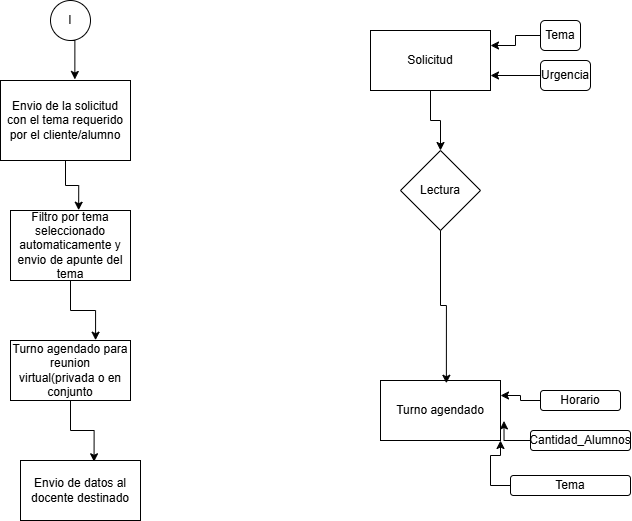

The diagram above was exported from draw.io. Its source (the exported page's mxGraphModel, read from the mxfile embedded in the PNG):
<mxGraphModel dx="1088" dy="578" grid="1" gridSize="10" guides="1" tooltips="1" connect="1" arrows="1" fold="1" page="1" pageScale="1" pageWidth="827" pageHeight="1169" math="0" shadow="0">
  <root>
    <mxCell id="0" />
    <mxCell id="1" parent="0" />
    <mxCell id="bnTTG5e4E9yJ_LQj0f7d-1" parent="1" style="ellipse;whiteSpace=wrap;html=1;" value="I" vertex="1">
      <mxGeometry height="40" width="40" x="70" y="110" as="geometry" />
    </mxCell>
    <mxCell id="bnTTG5e4E9yJ_LQj0f7d-2" parent="1" style="whiteSpace=wrap;html=1;" value="Envio de la solicitud con el tema requerido por el cliente/alumno" vertex="1">
      <mxGeometry height="80" width="130" x="20" y="190" as="geometry" />
    </mxCell>
    <mxCell id="bnTTG5e4E9yJ_LQj0f7d-3" parent="1" style="whiteSpace=wrap;html=1;" value="Filtro por tema seleccionado automaticamente y envio de apunte del tema" vertex="1">
      <mxGeometry height="70" width="120" x="30" y="320" as="geometry" />
    </mxCell>
    <mxCell id="bnTTG5e4E9yJ_LQj0f7d-4" parent="1" style="whiteSpace=wrap;html=1;" value="Turno agendado para reunion virtual(privada o en conjunto" vertex="1">
      <mxGeometry height="60" width="120" x="30" y="450" as="geometry" />
    </mxCell>
    <mxCell id="bnTTG5e4E9yJ_LQj0f7d-5" parent="1" style="whiteSpace=wrap;html=1;" value="Envio de datos al docente destinado" vertex="1">
      <mxGeometry height="60" width="120" x="40" y="570" as="geometry" />
    </mxCell>
    <mxCell id="bnTTG5e4E9yJ_LQj0f7d-6" edge="1" parent="1" source="bnTTG5e4E9yJ_LQj0f7d-1" style="edgeStyle=orthogonalEdgeStyle;rounded=0;orthogonalLoop=1;jettySize=auto;html=1;exitX=0.5;exitY=1;exitDx=0;exitDy=0;entryX=0.572;entryY=-0.013;entryDx=0;entryDy=0;entryPerimeter=0;" target="bnTTG5e4E9yJ_LQj0f7d-2">
      <mxGeometry relative="1" as="geometry" />
    </mxCell>
    <mxCell id="bnTTG5e4E9yJ_LQj0f7d-7" edge="1" parent="1" source="bnTTG5e4E9yJ_LQj0f7d-2" style="edgeStyle=orthogonalEdgeStyle;rounded=0;orthogonalLoop=1;jettySize=auto;html=1;exitX=0.5;exitY=1;exitDx=0;exitDy=0;entryX=0.568;entryY=-0.004;entryDx=0;entryDy=0;entryPerimeter=0;" target="bnTTG5e4E9yJ_LQj0f7d-3">
      <mxGeometry relative="1" as="geometry" />
    </mxCell>
    <mxCell id="bnTTG5e4E9yJ_LQj0f7d-8" edge="1" parent="1" source="bnTTG5e4E9yJ_LQj0f7d-3" style="edgeStyle=orthogonalEdgeStyle;rounded=0;orthogonalLoop=1;jettySize=auto;html=1;exitX=0.5;exitY=1;exitDx=0;exitDy=0;entryX=0.709;entryY=-0.005;entryDx=0;entryDy=0;entryPerimeter=0;" target="bnTTG5e4E9yJ_LQj0f7d-4">
      <mxGeometry relative="1" as="geometry" />
    </mxCell>
    <mxCell id="bnTTG5e4E9yJ_LQj0f7d-9" edge="1" parent="1" source="bnTTG5e4E9yJ_LQj0f7d-4" style="edgeStyle=orthogonalEdgeStyle;rounded=0;orthogonalLoop=1;jettySize=auto;html=1;exitX=0.5;exitY=1;exitDx=0;exitDy=0;entryX=0.613;entryY=0.021;entryDx=0;entryDy=0;entryPerimeter=0;" target="bnTTG5e4E9yJ_LQj0f7d-5">
      <mxGeometry relative="1" as="geometry" />
    </mxCell>
    <mxCell id="bnTTG5e4E9yJ_LQj0f7d-31" edge="1" parent="1" source="bnTTG5e4E9yJ_LQj0f7d-12" style="edgeStyle=orthogonalEdgeStyle;rounded=0;orthogonalLoop=1;jettySize=auto;html=1;exitX=0.5;exitY=1;exitDx=0;exitDy=0;entryX=0.5;entryY=0;entryDx=0;entryDy=0;" target="bnTTG5e4E9yJ_LQj0f7d-30">
      <mxGeometry relative="1" as="geometry" />
    </mxCell>
    <mxCell id="bnTTG5e4E9yJ_LQj0f7d-12" parent="1" style="whiteSpace=wrap;html=1;" value="Solicitud" vertex="1">
      <mxGeometry height="60" width="120" x="390" y="140" as="geometry" />
    </mxCell>
    <mxCell id="bnTTG5e4E9yJ_LQj0f7d-20" edge="1" parent="1" source="bnTTG5e4E9yJ_LQj0f7d-15" style="edgeStyle=orthogonalEdgeStyle;rounded=0;orthogonalLoop=1;jettySize=auto;html=1;exitX=0;exitY=0.5;exitDx=0;exitDy=0;entryX=1;entryY=0.25;entryDx=0;entryDy=0;" target="bnTTG5e4E9yJ_LQj0f7d-12">
      <mxGeometry relative="1" as="geometry" />
    </mxCell>
    <mxCell id="bnTTG5e4E9yJ_LQj0f7d-15" parent="1" style="rounded=1;whiteSpace=wrap;html=1;" value="Tema" vertex="1">
      <mxGeometry height="30" width="40" x="560" y="130" as="geometry" />
    </mxCell>
    <mxCell id="bnTTG5e4E9yJ_LQj0f7d-21" edge="1" parent="1" source="bnTTG5e4E9yJ_LQj0f7d-16" style="edgeStyle=orthogonalEdgeStyle;rounded=0;orthogonalLoop=1;jettySize=auto;html=1;exitX=0;exitY=0.5;exitDx=0;exitDy=0;entryX=1;entryY=0.75;entryDx=0;entryDy=0;" target="bnTTG5e4E9yJ_LQj0f7d-12">
      <mxGeometry relative="1" as="geometry" />
    </mxCell>
    <mxCell id="bnTTG5e4E9yJ_LQj0f7d-16" parent="1" style="rounded=1;whiteSpace=wrap;html=1;" value="Urgencia" vertex="1">
      <mxGeometry height="30" width="50" x="560" y="170" as="geometry" />
    </mxCell>
    <mxCell id="bnTTG5e4E9yJ_LQj0f7d-23" parent="1" style="whiteSpace=wrap;html=1;" value="Turno agendado" vertex="1">
      <mxGeometry height="60" width="120" x="400" y="490" as="geometry" />
    </mxCell>
    <mxCell id="bnTTG5e4E9yJ_LQj0f7d-27" edge="1" parent="1" source="bnTTG5e4E9yJ_LQj0f7d-24" style="edgeStyle=orthogonalEdgeStyle;rounded=0;orthogonalLoop=1;jettySize=auto;html=1;exitX=0;exitY=0.5;exitDx=0;exitDy=0;entryX=1;entryY=0.25;entryDx=0;entryDy=0;" target="bnTTG5e4E9yJ_LQj0f7d-23">
      <mxGeometry relative="1" as="geometry" />
    </mxCell>
    <mxCell id="bnTTG5e4E9yJ_LQj0f7d-24" parent="1" style="rounded=1;whiteSpace=wrap;html=1;" value="Horario" vertex="1">
      <mxGeometry height="20" width="80" x="560" y="500" as="geometry" />
    </mxCell>
    <mxCell id="bnTTG5e4E9yJ_LQj0f7d-25" parent="1" style="rounded=1;whiteSpace=wrap;html=1;" value="Cantidad_Alumnos" vertex="1">
      <mxGeometry height="20" width="100" x="550" y="540" as="geometry" />
    </mxCell>
    <mxCell id="bnTTG5e4E9yJ_LQj0f7d-29" edge="1" parent="1" source="bnTTG5e4E9yJ_LQj0f7d-26" style="edgeStyle=orthogonalEdgeStyle;rounded=0;orthogonalLoop=1;jettySize=auto;html=1;exitX=0;exitY=0.5;exitDx=0;exitDy=0;entryX=1;entryY=1;entryDx=0;entryDy=0;" target="bnTTG5e4E9yJ_LQj0f7d-23">
      <mxGeometry relative="1" as="geometry" />
    </mxCell>
    <mxCell id="bnTTG5e4E9yJ_LQj0f7d-26" parent="1" style="rounded=1;whiteSpace=wrap;html=1;" value="Tema" vertex="1">
      <mxGeometry height="20" width="120" x="530" y="585" as="geometry" />
    </mxCell>
    <mxCell id="bnTTG5e4E9yJ_LQj0f7d-28" edge="1" parent="1" source="bnTTG5e4E9yJ_LQj0f7d-25" style="edgeStyle=orthogonalEdgeStyle;rounded=0;orthogonalLoop=1;jettySize=auto;html=1;exitX=0;exitY=0.5;exitDx=0;exitDy=0;entryX=1.029;entryY=0.674;entryDx=0;entryDy=0;entryPerimeter=0;" target="bnTTG5e4E9yJ_LQj0f7d-23">
      <mxGeometry relative="1" as="geometry" />
    </mxCell>
    <mxCell id="bnTTG5e4E9yJ_LQj0f7d-30" parent="1" style="rhombus;whiteSpace=wrap;html=1;" value="Lectura" vertex="1">
      <mxGeometry height="80" width="80" x="420" y="260" as="geometry" />
    </mxCell>
    <mxCell id="bnTTG5e4E9yJ_LQj0f7d-32" edge="1" parent="1" source="bnTTG5e4E9yJ_LQj0f7d-30" style="edgeStyle=orthogonalEdgeStyle;rounded=0;orthogonalLoop=1;jettySize=auto;html=1;exitX=0.5;exitY=1;exitDx=0;exitDy=0;entryX=0.549;entryY=0.046;entryDx=0;entryDy=0;entryPerimeter=0;" target="bnTTG5e4E9yJ_LQj0f7d-23">
      <mxGeometry relative="1" as="geometry" />
    </mxCell>
  </root>
</mxGraphModel>